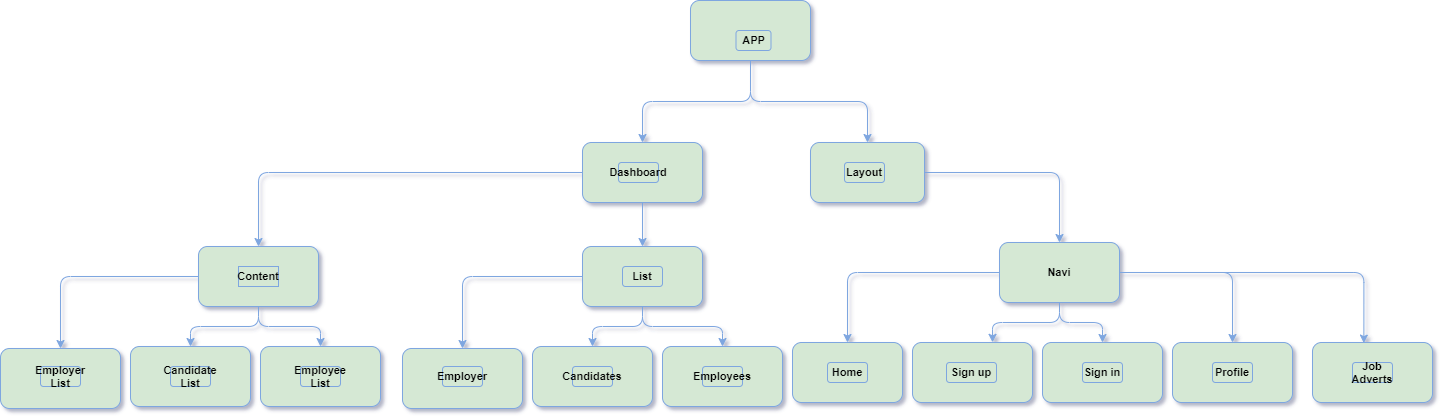

The diagram above was exported from draw.io. Its source (the exported page's mxGraphModel, read from the mxfile embedded in the PNG):
<mxGraphModel dx="1609" dy="783" grid="1" gridSize="6" guides="1" tooltips="1" connect="1" arrows="1" fold="1" page="1" pageScale="1" pageWidth="827" pageHeight="1169" math="0" shadow="1">
  <root>
    <mxCell id="0" />
    <mxCell id="1" parent="0" />
    <mxCell id="8Jkh6sTc2br-OzP4k88k-63" style="edgeStyle=orthogonalEdgeStyle;curved=0;rounded=1;sketch=0;orthogonalLoop=1;jettySize=auto;html=1;fontColor=#FFFFFF;fillColor=#d5e8d4;fontStyle=1;fontSize=11;strokeColor=#7EA6E0;" parent="1" source="8Jkh6sTc2br-OzP4k88k-1" target="8Jkh6sTc2br-OzP4k88k-4" edge="1">
      <mxGeometry relative="1" as="geometry" />
    </mxCell>
    <mxCell id="8Jkh6sTc2br-OzP4k88k-66" style="edgeStyle=orthogonalEdgeStyle;curved=0;rounded=1;sketch=0;orthogonalLoop=1;jettySize=auto;html=1;fontColor=#FFFFFF;fillColor=#d5e8d4;fontStyle=1;fontSize=11;strokeColor=#7EA6E0;" parent="1" source="8Jkh6sTc2br-OzP4k88k-1" target="8Jkh6sTc2br-OzP4k88k-48" edge="1">
      <mxGeometry relative="1" as="geometry" />
    </mxCell>
    <mxCell id="8Jkh6sTc2br-OzP4k88k-1" value="" style="whiteSpace=wrap;html=1;fillColor=#d5e8d4;rounded=1;fontStyle=1;fontSize=11;strokeColor=#7EA6E0;" parent="1" vertex="1">
      <mxGeometry x="354" y="54" width="120" height="60" as="geometry" />
    </mxCell>
    <mxCell id="8Jkh6sTc2br-OzP4k88k-3" value="&lt;font style=&quot;vertical-align: inherit; font-size: 11px;&quot;&gt;&lt;font style=&quot;vertical-align: inherit; font-size: 11px;&quot;&gt;APP&lt;/font&gt;&lt;/font&gt;" style="text;html=1;fillColor=#d5e8d4;align=center;verticalAlign=middle;whiteSpace=wrap;rounded=1;fontStyle=1;fontSize=11;strokeColor=#7EA6E0;" parent="1" vertex="1">
      <mxGeometry x="399.5" y="84" width="35" height="20" as="geometry" />
    </mxCell>
    <mxCell id="8Jkh6sTc2br-OzP4k88k-6" style="edgeStyle=orthogonalEdgeStyle;orthogonalLoop=1;jettySize=auto;html=1;fillColor=#d5e8d4;fontColor=#FFFFFF;fontStyle=1;fontSize=11;strokeColor=#7EA6E0;" parent="1" source="8Jkh6sTc2br-OzP4k88k-4" target="8Jkh6sTc2br-OzP4k88k-7" edge="1">
      <mxGeometry relative="1" as="geometry">
        <mxPoint x="531" y="316" as="targetPoint" />
      </mxGeometry>
    </mxCell>
    <mxCell id="8Jkh6sTc2br-OzP4k88k-4" value="" style="whiteSpace=wrap;html=1;fillColor=#d5e8d4;rounded=1;fontStyle=1;fontSize=11;strokeColor=#7EA6E0;" parent="1" vertex="1">
      <mxGeometry x="474" y="196" width="114" height="60" as="geometry" />
    </mxCell>
    <mxCell id="8Jkh6sTc2br-OzP4k88k-5" value="&lt;font style=&quot;vertical-align: inherit; font-size: 11px;&quot;&gt;&lt;font style=&quot;vertical-align: inherit; font-size: 11px;&quot;&gt;Layout&lt;/font&gt;&lt;/font&gt;" style="text;html=1;fillColor=#d5e8d4;align=center;verticalAlign=middle;whiteSpace=wrap;rounded=1;fontStyle=1;fontSize=11;strokeColor=#7EA6E0;" parent="1" vertex="1">
      <mxGeometry x="508" y="216" width="40" height="20" as="geometry" />
    </mxCell>
    <mxCell id="8Jkh6sTc2br-OzP4k88k-22" style="edgeStyle=orthogonalEdgeStyle;orthogonalLoop=1;jettySize=auto;html=1;entryX=0.667;entryY=-0.003;entryDx=0;entryDy=0;entryPerimeter=0;fillColor=#d5e8d4;fontColor=#FFFFFF;fontStyle=1;fontSize=11;strokeColor=#7EA6E0;" parent="1" source="8Jkh6sTc2br-OzP4k88k-7" target="8Jkh6sTc2br-OzP4k88k-12" edge="1">
      <mxGeometry relative="1" as="geometry" />
    </mxCell>
    <mxCell id="8Jkh6sTc2br-OzP4k88k-23" style="edgeStyle=orthogonalEdgeStyle;orthogonalLoop=1;jettySize=auto;html=1;entryX=0.5;entryY=0;entryDx=0;entryDy=0;fillColor=#d5e8d4;fontColor=#FFFFFF;fontStyle=1;fontSize=11;strokeColor=#7EA6E0;" parent="1" source="8Jkh6sTc2br-OzP4k88k-7" target="8Jkh6sTc2br-OzP4k88k-10" edge="1">
      <mxGeometry relative="1" as="geometry">
        <Array as="points">
          <mxPoint x="723" y="376" />
          <mxPoint x="766" y="376" />
        </Array>
      </mxGeometry>
    </mxCell>
    <mxCell id="8Jkh6sTc2br-OzP4k88k-24" style="edgeStyle=orthogonalEdgeStyle;orthogonalLoop=1;jettySize=auto;html=1;fillColor=#d5e8d4;fontColor=#FFFFFF;fontStyle=1;fontSize=11;strokeColor=#7EA6E0;" parent="1" source="8Jkh6sTc2br-OzP4k88k-7" target="8Jkh6sTc2br-OzP4k88k-19" edge="1">
      <mxGeometry relative="1" as="geometry" />
    </mxCell>
    <mxCell id="8Jkh6sTc2br-OzP4k88k-26" style="edgeStyle=orthogonalEdgeStyle;orthogonalLoop=1;jettySize=auto;html=1;fillColor=#d5e8d4;fontColor=#FFFFFF;fontStyle=1;fontSize=11;strokeColor=#7EA6E0;" parent="1" source="8Jkh6sTc2br-OzP4k88k-7" target="8Jkh6sTc2br-OzP4k88k-25" edge="1">
      <mxGeometry relative="1" as="geometry" />
    </mxCell>
    <mxCell id="8Jkh6sTc2br-OzP4k88k-47" style="edgeStyle=orthogonalEdgeStyle;orthogonalLoop=1;jettySize=auto;html=1;entryX=0.428;entryY=0.01;entryDx=0;entryDy=0;entryPerimeter=0;fillColor=#d5e8d4;fontColor=#FFFFFF;fontStyle=1;fontSize=11;strokeColor=#7EA6E0;" parent="1" source="8Jkh6sTc2br-OzP4k88k-7" target="8Jkh6sTc2br-OzP4k88k-36" edge="1">
      <mxGeometry relative="1" as="geometry" />
    </mxCell>
    <mxCell id="8Jkh6sTc2br-OzP4k88k-7" value="&lt;font style=&quot;vertical-align: inherit; font-size: 11px;&quot;&gt;&lt;font style=&quot;vertical-align: inherit; font-size: 11px;&quot;&gt;Navi&lt;/font&gt;&lt;/font&gt;" style="whiteSpace=wrap;html=1;fillColor=#d5e8d4;rounded=1;fontStyle=1;fontSize=11;strokeColor=#7EA6E0;" parent="1" vertex="1">
      <mxGeometry x="663" y="296" width="120" height="60" as="geometry" />
    </mxCell>
    <mxCell id="8Jkh6sTc2br-OzP4k88k-10" value="" style="whiteSpace=wrap;html=1;fillColor=#d5e8d4;rounded=1;fontStyle=1;fontSize=11;strokeColor=#7EA6E0;" parent="1" vertex="1">
      <mxGeometry x="706" y="396" width="120" height="60" as="geometry" />
    </mxCell>
    <mxCell id="8Jkh6sTc2br-OzP4k88k-11" value="&lt;font style=&quot;vertical-align: inherit; font-size: 11px;&quot;&gt;&lt;font style=&quot;vertical-align: inherit; font-size: 11px;&quot;&gt;Sign in&lt;/font&gt;&lt;/font&gt;" style="text;html=1;fillColor=#d5e8d4;align=center;verticalAlign=middle;whiteSpace=wrap;rounded=1;fontStyle=1;fontSize=11;strokeColor=#7EA6E0;" parent="1" vertex="1">
      <mxGeometry x="746" y="416" width="40" height="20" as="geometry" />
    </mxCell>
    <mxCell id="8Jkh6sTc2br-OzP4k88k-12" value="" style="whiteSpace=wrap;html=1;fillColor=#d5e8d4;rounded=1;fontStyle=1;fontSize=11;strokeColor=#7EA6E0;" parent="1" vertex="1">
      <mxGeometry x="576" y="396" width="120" height="60" as="geometry" />
    </mxCell>
    <mxCell id="8Jkh6sTc2br-OzP4k88k-13" value="Sign up" style="text;html=1;fillColor=#d5e8d4;align=center;verticalAlign=middle;whiteSpace=wrap;rounded=1;fontStyle=1;fontSize=11;strokeColor=#7EA6E0;" parent="1" vertex="1">
      <mxGeometry x="610" y="416" width="50" height="20" as="geometry" />
    </mxCell>
    <mxCell id="8Jkh6sTc2br-OzP4k88k-19" value="" style="whiteSpace=wrap;html=1;fillColor=#d5e8d4;rounded=1;fontStyle=1;fontSize=11;strokeColor=#7EA6E0;" parent="1" vertex="1">
      <mxGeometry x="836" y="396" width="120" height="60" as="geometry" />
    </mxCell>
    <mxCell id="8Jkh6sTc2br-OzP4k88k-20" value="Profile" style="text;html=1;fillColor=#d5e8d4;align=center;verticalAlign=middle;whiteSpace=wrap;rounded=1;fontStyle=1;fontSize=11;strokeColor=#7EA6E0;" parent="1" vertex="1">
      <mxGeometry x="876" y="416" width="40" height="20" as="geometry" />
    </mxCell>
    <mxCell id="8Jkh6sTc2br-OzP4k88k-25" value="" style="whiteSpace=wrap;html=1;fillColor=#d5e8d4;rounded=1;fontStyle=1;fontSize=11;strokeColor=#7EA6E0;" parent="1" vertex="1">
      <mxGeometry x="456" y="396" width="110" height="60" as="geometry" />
    </mxCell>
    <mxCell id="8Jkh6sTc2br-OzP4k88k-27" value="Home" style="text;html=1;fillColor=#d5e8d4;align=center;verticalAlign=middle;whiteSpace=wrap;rounded=1;fontStyle=1;fontSize=11;strokeColor=#7EA6E0;" parent="1" vertex="1">
      <mxGeometry x="491" y="416" width="40" height="20" as="geometry" />
    </mxCell>
    <mxCell id="8Jkh6sTc2br-OzP4k88k-44" style="edgeStyle=orthogonalEdgeStyle;orthogonalLoop=1;jettySize=auto;html=1;entryX=0.5;entryY=0;entryDx=0;entryDy=0;fillColor=#d5e8d4;fontColor=#FFFFFF;fontStyle=1;fontSize=11;strokeColor=#7EA6E0;" parent="1" source="8Jkh6sTc2br-OzP4k88k-28" target="8Jkh6sTc2br-OzP4k88k-33" edge="1">
      <mxGeometry relative="1" as="geometry" />
    </mxCell>
    <mxCell id="8Jkh6sTc2br-OzP4k88k-45" style="edgeStyle=orthogonalEdgeStyle;orthogonalLoop=1;jettySize=auto;html=1;entryX=0.5;entryY=0;entryDx=0;entryDy=0;fillColor=#d5e8d4;fontColor=#FFFFFF;fontStyle=1;fontSize=11;strokeColor=#7EA6E0;" parent="1" source="8Jkh6sTc2br-OzP4k88k-28" target="8Jkh6sTc2br-OzP4k88k-35" edge="1">
      <mxGeometry relative="1" as="geometry" />
    </mxCell>
    <mxCell id="8Jkh6sTc2br-OzP4k88k-65" style="edgeStyle=orthogonalEdgeStyle;curved=0;rounded=1;sketch=0;orthogonalLoop=1;jettySize=auto;html=1;entryX=0.5;entryY=0;entryDx=0;entryDy=0;fontColor=#FFFFFF;fillColor=#d5e8d4;fontStyle=1;fontSize=11;strokeColor=#7EA6E0;" parent="1" source="8Jkh6sTc2br-OzP4k88k-28" target="8Jkh6sTc2br-OzP4k88k-34" edge="1">
      <mxGeometry relative="1" as="geometry" />
    </mxCell>
    <mxCell id="8Jkh6sTc2br-OzP4k88k-28" value="" style="whiteSpace=wrap;html=1;fillColor=#d5e8d4;rounded=1;fontStyle=1;fontSize=11;strokeColor=#7EA6E0;" parent="1" vertex="1">
      <mxGeometry x="246" y="300" width="120" height="60" as="geometry" />
    </mxCell>
    <mxCell id="8Jkh6sTc2br-OzP4k88k-29" value="List" style="text;html=1;fillColor=#d5e8d4;align=center;verticalAlign=middle;whiteSpace=wrap;rounded=1;fontStyle=1;fontSize=11;strokeColor=#7EA6E0;" parent="1" vertex="1">
      <mxGeometry x="286" y="320" width="40" height="20" as="geometry" />
    </mxCell>
    <mxCell id="8Jkh6sTc2br-OzP4k88k-33" value="" style="whiteSpace=wrap;html=1;fillColor=#d5e8d4;rounded=1;fontStyle=1;fontSize=11;strokeColor=#7EA6E0;" parent="1" vertex="1">
      <mxGeometry x="196" y="400" width="120" height="60" as="geometry" />
    </mxCell>
    <mxCell id="8Jkh6sTc2br-OzP4k88k-34" value="" style="whiteSpace=wrap;html=1;fillColor=#d5e8d4;rounded=1;fontStyle=1;fontSize=11;strokeColor=#7EA6E0;" parent="1" vertex="1">
      <mxGeometry x="66" y="402" width="120" height="60" as="geometry" />
    </mxCell>
    <mxCell id="8Jkh6sTc2br-OzP4k88k-35" value="" style="whiteSpace=wrap;html=1;fillColor=#d5e8d4;rounded=1;fontStyle=1;fontSize=11;strokeColor=#7EA6E0;" parent="1" vertex="1">
      <mxGeometry x="326" y="400" width="120" height="60" as="geometry" />
    </mxCell>
    <mxCell id="8Jkh6sTc2br-OzP4k88k-36" value="" style="whiteSpace=wrap;html=1;fillColor=#d5e8d4;rounded=1;fontStyle=1;fontSize=11;strokeColor=#7EA6E0;" parent="1" vertex="1">
      <mxGeometry x="976" y="396" width="120" height="60" as="geometry" />
    </mxCell>
    <mxCell id="8Jkh6sTc2br-OzP4k88k-37" value="Employer" style="text;html=1;fillColor=#d5e8d4;align=center;verticalAlign=middle;whiteSpace=wrap;rounded=1;fontStyle=1;fontSize=11;strokeColor=#7EA6E0;" parent="1" vertex="1">
      <mxGeometry x="106" y="420" width="40" height="20" as="geometry" />
    </mxCell>
    <mxCell id="8Jkh6sTc2br-OzP4k88k-38" value="Employees" style="text;html=1;fillColor=#d5e8d4;align=center;verticalAlign=middle;whiteSpace=wrap;rounded=1;fontStyle=1;fontSize=11;strokeColor=#7EA6E0;" parent="1" vertex="1">
      <mxGeometry x="366" y="420" width="40" height="20" as="geometry" />
    </mxCell>
    <mxCell id="8Jkh6sTc2br-OzP4k88k-39" value="Job Adverts" style="text;html=1;fillColor=#d5e8d4;align=center;verticalAlign=middle;whiteSpace=wrap;rounded=1;fontStyle=1;fontSize=11;strokeColor=#7EA6E0;" parent="1" vertex="1">
      <mxGeometry x="1016" y="416" width="40" height="20" as="geometry" />
    </mxCell>
    <mxCell id="8Jkh6sTc2br-OzP4k88k-40" value="Candidates" style="text;html=1;fillColor=#d5e8d4;align=center;verticalAlign=middle;whiteSpace=wrap;rounded=1;fontStyle=1;fontSize=11;strokeColor=#7EA6E0;" parent="1" vertex="1">
      <mxGeometry x="236" y="420" width="40" height="20" as="geometry" />
    </mxCell>
    <mxCell id="8Jkh6sTc2br-OzP4k88k-64" style="edgeStyle=orthogonalEdgeStyle;curved=0;rounded=1;sketch=0;orthogonalLoop=1;jettySize=auto;html=1;entryX=0.5;entryY=0;entryDx=0;entryDy=0;fontColor=#FFFFFF;fillColor=#d5e8d4;fontStyle=1;fontSize=11;strokeColor=#7EA6E0;" parent="1" source="8Jkh6sTc2br-OzP4k88k-48" target="8Jkh6sTc2br-OzP4k88k-28" edge="1">
      <mxGeometry relative="1" as="geometry" />
    </mxCell>
    <mxCell id="8Jkh6sTc2br-OzP4k88k-70" style="edgeStyle=orthogonalEdgeStyle;curved=0;rounded=1;sketch=0;orthogonalLoop=1;jettySize=auto;html=1;entryX=0.5;entryY=0;entryDx=0;entryDy=0;fontColor=#FFFFFF;fillColor=#d5e8d4;fontStyle=1;fontSize=11;strokeColor=#7EA6E0;" parent="1" source="8Jkh6sTc2br-OzP4k88k-48" target="8Jkh6sTc2br-OzP4k88k-67" edge="1">
      <mxGeometry relative="1" as="geometry" />
    </mxCell>
    <mxCell id="8Jkh6sTc2br-OzP4k88k-48" value="" style="whiteSpace=wrap;html=1;fillColor=#d5e8d4;rounded=1;fontStyle=1;fontSize=11;strokeColor=#7EA6E0;" parent="1" vertex="1">
      <mxGeometry x="246" y="196" width="120" height="60" as="geometry" />
    </mxCell>
    <mxCell id="8Jkh6sTc2br-OzP4k88k-50" value="Dashboard" style="text;html=1;fillColor=#d5e8d4;align=center;verticalAlign=middle;whiteSpace=wrap;rounded=1;fontStyle=1;fontSize=11;strokeColor=#7EA6E0;" parent="1" vertex="1">
      <mxGeometry x="282" y="216" width="40" height="20" as="geometry" />
    </mxCell>
    <mxCell id="8Jkh6sTc2br-OzP4k88k-77" style="edgeStyle=orthogonalEdgeStyle;curved=0;rounded=1;sketch=0;orthogonalLoop=1;jettySize=auto;html=1;entryX=0.5;entryY=0;entryDx=0;entryDy=0;fontColor=#FFFFFF;fillColor=#d5e8d4;fontStyle=1;fontSize=11;strokeColor=#7EA6E0;" parent="1" source="8Jkh6sTc2br-OzP4k88k-67" target="8Jkh6sTc2br-OzP4k88k-73" edge="1">
      <mxGeometry relative="1" as="geometry" />
    </mxCell>
    <mxCell id="8Jkh6sTc2br-OzP4k88k-78" style="edgeStyle=orthogonalEdgeStyle;curved=0;rounded=1;sketch=0;orthogonalLoop=1;jettySize=auto;html=1;entryX=0.5;entryY=0;entryDx=0;entryDy=0;fontColor=#FFFFFF;fillColor=#d5e8d4;fontStyle=1;fontSize=11;strokeColor=#7EA6E0;" parent="1" source="8Jkh6sTc2br-OzP4k88k-67" target="8Jkh6sTc2br-OzP4k88k-71" edge="1">
      <mxGeometry relative="1" as="geometry" />
    </mxCell>
    <mxCell id="8Jkh6sTc2br-OzP4k88k-79" style="edgeStyle=orthogonalEdgeStyle;curved=0;rounded=1;sketch=0;orthogonalLoop=1;jettySize=auto;html=1;entryX=0.5;entryY=0;entryDx=0;entryDy=0;fontColor=#FFFFFF;fillColor=#d5e8d4;fontStyle=1;fontSize=11;strokeColor=#7EA6E0;" parent="1" source="8Jkh6sTc2br-OzP4k88k-67" target="8Jkh6sTc2br-OzP4k88k-72" edge="1">
      <mxGeometry relative="1" as="geometry" />
    </mxCell>
    <mxCell id="8Jkh6sTc2br-OzP4k88k-67" value="" style="rounded=1;whiteSpace=wrap;html=1;sketch=0;fillColor=#d5e8d4;fontStyle=1;fontSize=11;strokeColor=#7EA6E0;" parent="1" vertex="1">
      <mxGeometry x="-138" y="300" width="120" height="60" as="geometry" />
    </mxCell>
    <mxCell id="8Jkh6sTc2br-OzP4k88k-68" value="Content" style="text;html=1;fillColor=#d5e8d4;align=center;verticalAlign=middle;whiteSpace=wrap;rounded=0;sketch=0;fontStyle=1;fontSize=11;strokeColor=#7EA6E0;" parent="1" vertex="1">
      <mxGeometry x="-98" y="320" width="40" height="20" as="geometry" />
    </mxCell>
    <mxCell id="8Jkh6sTc2br-OzP4k88k-71" value="" style="whiteSpace=wrap;html=1;fillColor=#d5e8d4;rounded=1;fontStyle=1;fontSize=11;strokeColor=#7EA6E0;" parent="1" vertex="1">
      <mxGeometry x="-206" y="400" width="120" height="60" as="geometry" />
    </mxCell>
    <mxCell id="8Jkh6sTc2br-OzP4k88k-72" value="" style="whiteSpace=wrap;html=1;fillColor=#d5e8d4;rounded=1;fontStyle=1;fontSize=11;strokeColor=#7EA6E0;" parent="1" vertex="1">
      <mxGeometry x="-336" y="402" width="120" height="60" as="geometry" />
    </mxCell>
    <mxCell id="8Jkh6sTc2br-OzP4k88k-73" value="" style="whiteSpace=wrap;html=1;fillColor=#d5e8d4;rounded=1;fontStyle=1;fontSize=11;strokeColor=#7EA6E0;" parent="1" vertex="1">
      <mxGeometry x="-76" y="400" width="120" height="60" as="geometry" />
    </mxCell>
    <mxCell id="8Jkh6sTc2br-OzP4k88k-74" value="Employer List" style="text;html=1;fillColor=#d5e8d4;align=center;verticalAlign=middle;whiteSpace=wrap;rounded=1;fontStyle=1;fontSize=11;strokeColor=#7EA6E0;" parent="1" vertex="1">
      <mxGeometry x="-296" y="420" width="40" height="20" as="geometry" />
    </mxCell>
    <mxCell id="8Jkh6sTc2br-OzP4k88k-75" value="Employee List" style="text;html=1;fillColor=#d5e8d4;align=center;verticalAlign=middle;whiteSpace=wrap;rounded=1;fontStyle=1;fontSize=11;strokeColor=#7EA6E0;" parent="1" vertex="1">
      <mxGeometry x="-36" y="420" width="40" height="20" as="geometry" />
    </mxCell>
    <mxCell id="8Jkh6sTc2br-OzP4k88k-76" value="Candidate List" style="text;html=1;fillColor=#d5e8d4;align=center;verticalAlign=middle;whiteSpace=wrap;rounded=1;fontStyle=1;fontSize=11;strokeColor=#7EA6E0;" parent="1" vertex="1">
      <mxGeometry x="-166" y="420" width="40" height="20" as="geometry" />
    </mxCell>
  </root>
</mxGraphModel>